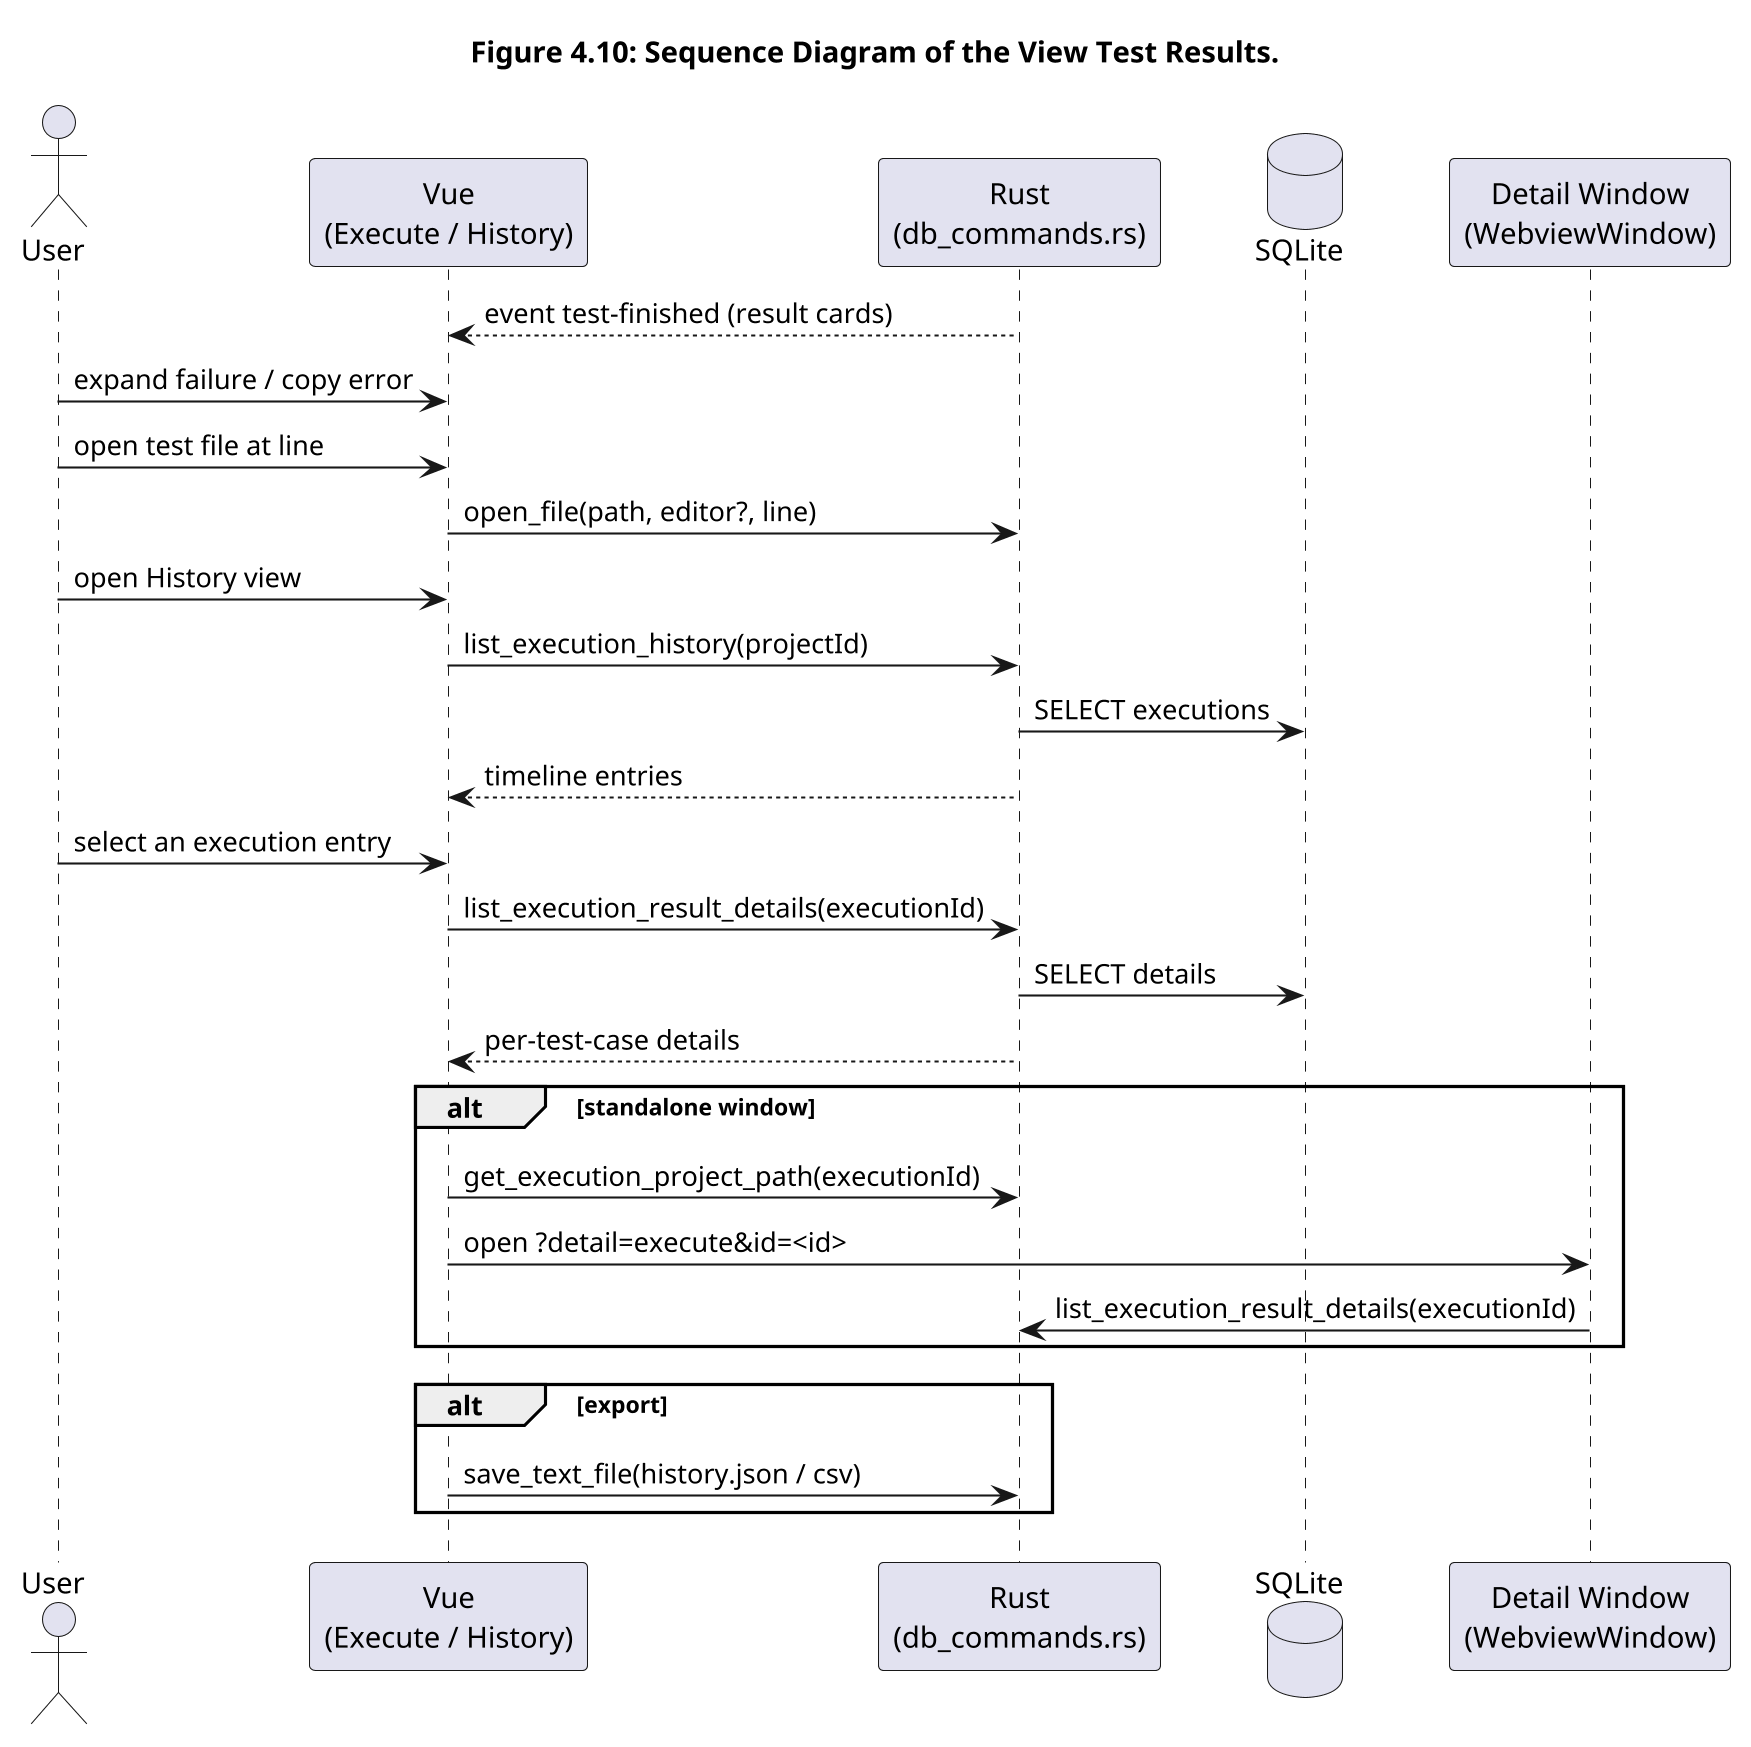

The diagram above was rendered by PlantUML. Its source (embedded in the PNG):
@startuml
skinparamlocked dpi 200
title Figure 4.10: Sequence Diagram of the View Test Results.
actor User
participant "Vue\n(Execute / History)" as Vue
participant "Rust\n(db_commands.rs)" as Rust
database "SQLite" as DB
participant "Detail Window\n(WebviewWindow)" as Win

Rust --> Vue: event test-finished (result cards)
User -> Vue: expand failure / copy error
User -> Vue: open test file at line
Vue -> Rust: open_file(path, editor?, line)

User -> Vue: open History view
Vue -> Rust: list_execution_history(projectId)
Rust -> DB: SELECT executions
Rust --> Vue: timeline entries

User -> Vue: select an execution entry
Vue -> Rust: list_execution_result_details(executionId)
Rust -> DB: SELECT details
Rust --> Vue: per-test-case details

alt standalone window
    Vue -> Rust: get_execution_project_path(executionId)
    Vue -> Win: open ?detail=execute&id=<id>
    Win -> Rust: list_execution_result_details(executionId)
end

alt export
    Vue -> Rust: save_text_file(history.json / csv)
end
@enduml